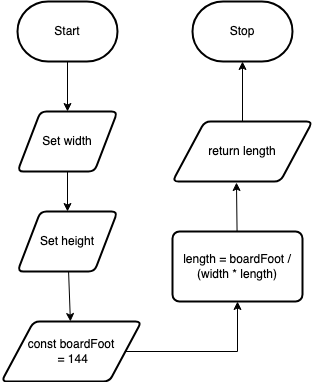

The diagram above was exported from draw.io. Its source (the exported page's mxGraphModel, read from the mxfile embedded in the PNG):
<mxGraphModel dx="1086" dy="740" grid="1" gridSize="10" guides="1" tooltips="1" connect="1" arrows="1" fold="1" page="1" pageScale="1" pageWidth="827" pageHeight="1169" math="0" shadow="0">
  <root>
    <mxCell id="0" />
    <mxCell id="1" parent="0" />
    <mxCell id="4" style="edgeStyle=none;html=1;entryX=0.5;entryY=0;entryDx=0;entryDy=0;" edge="1" parent="1" source="2" target="3">
      <mxGeometry relative="1" as="geometry" />
    </mxCell>
    <mxCell id="2" value="Start" style="strokeWidth=2;html=1;shape=mxgraph.flowchart.terminator;whiteSpace=wrap;" vertex="1" parent="1">
      <mxGeometry x="360" y="260" width="100" height="60" as="geometry" />
    </mxCell>
    <mxCell id="6" style="edgeStyle=none;html=1;entryX=0.5;entryY=0;entryDx=0;entryDy=0;" edge="1" parent="1" source="3" target="5">
      <mxGeometry relative="1" as="geometry" />
    </mxCell>
    <mxCell id="3" value="Set width" style="shape=parallelogram;html=1;strokeWidth=2;perimeter=parallelogramPerimeter;whiteSpace=wrap;rounded=1;arcSize=12;size=0.23;" vertex="1" parent="1">
      <mxGeometry x="360" y="370" width="100" height="60" as="geometry" />
    </mxCell>
    <mxCell id="8" style="edgeStyle=none;html=1;" edge="1" parent="1" source="5" target="7">
      <mxGeometry relative="1" as="geometry" />
    </mxCell>
    <mxCell id="5" value="Set height" style="shape=parallelogram;html=1;strokeWidth=2;perimeter=parallelogramPerimeter;whiteSpace=wrap;rounded=1;arcSize=12;size=0.23;" vertex="1" parent="1">
      <mxGeometry x="360" y="470" width="100" height="60" as="geometry" />
    </mxCell>
    <mxCell id="11" style="edgeStyle=none;html=1;entryX=0.5;entryY=1;entryDx=0;entryDy=0;rounded=0;" edge="1" parent="1" source="7" target="10">
      <mxGeometry relative="1" as="geometry">
        <Array as="points">
          <mxPoint x="580" y="610" />
        </Array>
      </mxGeometry>
    </mxCell>
    <mxCell id="7" value="const boardFoot&lt;br&gt;&amp;nbsp;= 144" style="shape=parallelogram;html=1;strokeWidth=2;perimeter=parallelogramPerimeter;whiteSpace=wrap;rounded=1;arcSize=12;size=0.23;" vertex="1" parent="1">
      <mxGeometry x="344" y="580" width="140" height="60" as="geometry" />
    </mxCell>
    <mxCell id="14" style="edgeStyle=none;rounded=0;html=1;entryX=0.5;entryY=1;entryDx=0;entryDy=0;entryPerimeter=0;" edge="1" parent="1" source="9" target="13">
      <mxGeometry relative="1" as="geometry" />
    </mxCell>
    <mxCell id="9" value="return length" style="shape=parallelogram;html=1;strokeWidth=2;perimeter=parallelogramPerimeter;whiteSpace=wrap;rounded=1;arcSize=12;size=0.23;" vertex="1" parent="1">
      <mxGeometry x="515" y="380" width="140" height="60" as="geometry" />
    </mxCell>
    <mxCell id="12" style="edgeStyle=none;html=1;entryX=0.457;entryY=1.017;entryDx=0;entryDy=0;entryPerimeter=0;" edge="1" parent="1" source="10" target="9">
      <mxGeometry relative="1" as="geometry" />
    </mxCell>
    <mxCell id="10" value="length = boardFoot / (width * length)" style="rounded=1;whiteSpace=wrap;html=1;absoluteArcSize=1;arcSize=14;strokeWidth=2;" vertex="1" parent="1">
      <mxGeometry x="515" y="490" width="130" height="70" as="geometry" />
    </mxCell>
    <mxCell id="13" value="Stop" style="strokeWidth=2;html=1;shape=mxgraph.flowchart.terminator;whiteSpace=wrap;" vertex="1" parent="1">
      <mxGeometry x="535" y="260" width="100" height="60" as="geometry" />
    </mxCell>
  </root>
</mxGraphModel>